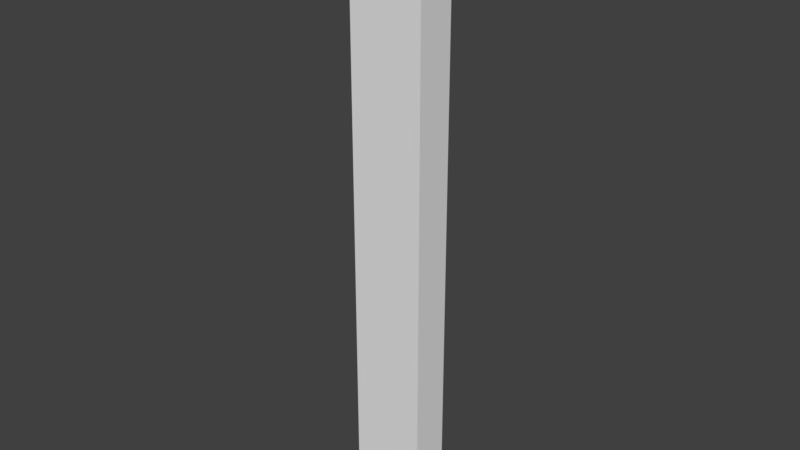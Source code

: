 # Source: level2.blend  (saved by Blender 2.79.0; exported with 4.5.12 LTS)
import bpy
from mathutils import Matrix  # noqa: F401  (used for matrix-valued properties, if any)

bpy.ops.wm.read_factory_settings(use_empty=True)
scene = bpy.context.scene
scene.name = 'Scene'

# ---- collections
col_collection_1 = bpy.data.collections.new('Collection 1'); scene.collection.children.link(col_collection_1)

# ---- world
world_world = bpy.data.worlds.new('World'); scene.world = world_world
world_world.color = (0.05088, 0.05088, 0.05088)
world_world.use_sun_shadow = False
world_world.sun_shadow_jitter_overblur = 0.0
world_world.cycles.sampling_method = 'MANUAL'

# ---- meshes
me_cube_000 = bpy.data.meshes.new('Cube.000')
me_cube_000.from_pydata([(2.727, 2.69, -0.4259), (2.549, 2.688, -0.4259), (2.372, 2.345, -0.4259), (2.372, 2.508, -0.4259), (2.726, 2.869, -0.4259), (2.549, 2.509, -0.4259), (2.904, 2.872, -0.4259), (2.904, 3.053, -0.4259), (3.079, 3.056, -0.4259), (3.076, 3.238, -0.4259), (3.923, 3.237, -0.4259), (2.742, 2.673, -0.4259), (2.564, 2.672, -0.4259), (2.387, 2.33, -0.4259), (2.387, 2.492, -0.4259), (2.742, 2.852, -0.4259), (2.565, 2.493, -0.4259), (2.92, 2.855, -0.4259), (2.92, 3.036, -0.4259), (3.094, 3.039, -0.4259), (3.091, 3.221, -0.4259), (3.923, 3.222, -0.4259), (2.015, 1.978, -1.204), (1.837, 1.977, -1.204), (2.372, 3.951, -1.197), (2.372, 4.115, -1.197), (2.015, 2.157, -1.204), (1.835, 1.775, -1.204), (2.193, 2.16, -1.204), (2.193, 2.341, -1.204), (2.367, 2.345, -1.204), (2.03, 1.961, -1.204), (1.853, 1.96, -1.204), (2.549, 3.771, -1.197), (2.727, 3.77, -1.197), (2.03, 2.14, -1.204), (1.852, 1.774, -1.204), (2.208, 2.143, -1.204), (2.208, 2.325, -1.204), (2.383, 2.328, -1.204), (3.923, 3.222, -1.204), (3.091, 3.221, -1.204), (3.094, 3.039, -1.204), (2.92, 3.036, -1.204), (2.92, 2.855, -1.204), (2.565, 2.493, -1.204), (2.742, 2.852, -1.204), (2.387, 2.492, -1.204), (2.387, 2.33, -1.204), (2.564, 2.672, -1.204), (2.742, 2.673, -1.204), (3.923, 3.237, -1.204), (3.076, 3.238, -1.204), (3.079, 3.056, -1.204), (2.904, 3.053, -1.204), (2.904, 2.872, -1.204), (2.549, 2.509, -1.204), (2.726, 2.869, -1.204), (2.372, 2.508, -1.204), (2.372, 2.345, -1.204), (2.549, 2.688, -1.204), (2.727, 2.69, -1.204), (2.383, 2.328, -0.4259), (2.208, 2.325, -0.4259), (2.208, 2.143, -0.4259), (1.852, 1.774, -0.4259), (2.03, 2.14, -0.4259), (2.904, 3.407, -1.197), (2.904, 3.588, -1.197), (1.853, 1.96, -0.4259), (2.03, 1.961, -0.4259), (2.367, 2.345, -0.4259), (2.193, 2.341, -0.4259), (2.193, 2.16, -0.4259), (1.835, 1.775, -0.4259), (2.015, 2.157, -0.4259), (2.549, 3.95, -1.197), (2.726, 3.591, -1.197), (1.837, 1.977, -0.4259), (2.015, 1.978, -0.4259), (3.079, 3.403, -1.197), (3.076, 3.222, -1.197), (3.923, 3.222, -1.197), (2.742, 3.787, -1.197), (2.564, 3.788, -1.197), (2.387, 4.129, -1.197), (2.387, 3.968, -1.197), (2.742, 3.608, -1.197), (2.565, 3.967, -1.197), (2.92, 3.605, -1.197), (2.92, 3.423, -1.197), (3.094, 3.42, -1.197), (3.091, 3.239, -1.197), (3.923, 3.237, -1.197), (2.015, 4.482, -1.976), (1.837, 4.483, -1.976), (2.015, 4.303, -1.976), (1.835, 4.685, -1.976), (2.193, 4.299, -1.976), (2.193, 4.118, -1.976), (2.367, 4.115, -1.976), (2.03, 4.498, -1.976), (1.853, 4.5, -1.976), (2.03, 4.319, -1.976), (1.852, 4.686, -1.976), (2.208, 4.316, -1.976), (2.208, 4.135, -1.976), (2.383, 4.132, -1.976), (3.923, 3.237, -1.976), (3.091, 3.239, -1.976), (3.094, 3.42, -1.976), (2.92, 3.423, -1.976), (2.92, 3.605, -1.976), (2.565, 3.967, -1.976), (2.742, 3.608, -1.976), (2.387, 3.968, -1.976), (2.387, 4.129, -1.976), (2.564, 3.788, -1.976), (2.742, 3.787, -1.976), (3.923, 3.222, -1.976), (3.076, 3.222, -1.976), (3.079, 3.403, -1.976), (2.904, 3.407, -1.976), (2.904, 3.588, -1.976), (2.549, 3.95, -1.976), (2.726, 3.591, -1.976), (2.372, 3.951, -1.976), (2.372, 4.115, -1.976), (2.549, 3.771, -1.976), (2.727, 3.77, -1.976), (2.383, 4.132, -1.197), (2.208, 4.135, -1.197), (2.208, 4.316, -1.197), (1.852, 4.686, -1.197), (2.03, 4.319, -1.197), (1.853, 4.5, -1.197), (2.03, 4.498, -1.197), (2.367, 4.115, -1.197), (2.193, 4.118, -1.197), (2.193, 4.299, -1.197), (1.835, 4.685, -1.197), (2.015, 4.303, -1.197), (1.837, 4.483, -1.197), (2.015, 4.482, -1.197), (4.048, 1.792, 2.131), (4.048, 4.239, 2.131), (4.048, 1.792, -0.3162), (4.048, 4.239, -0.3162), (-0.6626, 1.792, 2.131), (-0.6626, 4.239, 2.131), (-0.6626, 1.792, -0.3162), (-0.6626, 4.239, -0.3162), (4.045, 1.799, -0.3458), (4.045, 4.232, -0.3458), (4.045, 1.799, -2.068), (4.045, 4.232, -2.068), (0.949, 1.799, -0.3458), (0.949, 4.232, -0.3458), (0.949, 1.799, -2.068), (0.949, 4.232, -2.068), (0.9227, 1.799, -0.3458), (0.9227, 4.232, -0.3458), (0.9227, 1.799, -2.068), (0.9227, 4.232, -2.068), (-4.089, 1.799, -0.3458), (-4.089, 4.232, -0.3458), (-4.089, 1.799, -2.068), (-4.089, 4.232, -2.068), (-0.6843, 1.792, 2.131), (-0.6843, 4.239, 2.131), (-0.6843, 1.792, -0.3162), (-0.6843, 4.239, -0.3162), (-4.087, 1.792, 2.131), (-4.087, 4.239, 2.131), (-4.087, 1.792, -0.3162), (-4.087, 4.239, -0.3162), (4.066, 1.766, 2.156), (4.066, 4.271, 2.152), (4.066, 1.766, -2.091), (4.066, 4.271, -2.087), (-4.11, 1.766, 2.156), (-4.11, 4.273, 2.152), (-4.11, 1.766, -2.091), (-4.11, 4.273, -2.087), (1.852, 4.272, -2.021), (1.852, 4.232, -2.021), (4.017, 4.272, -2.021), (4.017, 4.232, -2.021), (1.852, 4.272, -0.3892), (1.852, 4.232, -0.3892), (4.017, 4.272, -0.3892), (4.017, 4.232, -0.3892), (4.066, 2.366, 0.2352), (4.048, 2.366, 0.2352), (4.066, 2.366, 1.268), (4.048, 2.366, 1.268), (4.066, 3.785, 1.268), (4.048, 3.785, 1.268), (4.066, 3.785, 0.2352), (4.048, 3.785, 0.2352), (2.827, 2.366, 2.156), (2.827, 2.366, 2.131), (2.47, 2.366, 2.156), (2.47, 2.366, 2.131), (2.47, 3.785, 2.156), (2.47, 3.785, 2.131), (2.827, 3.785, 2.156), (2.827, 3.605, 2.131), (2.827, 3.785, 2.131), (3.86, 2.366, 2.156), (3.86, 2.366, 2.131), (3.86, 3.785, 2.156), (3.86, 3.785, 2.131), (0.9227, 4.028, -2.011), (0.949, 4.028, -2.011), (0.5217, 2.366, -2.091), (0.5217, 2.366, -2.068), (0.5217, 3.785, -2.091), (0.5217, 3.785, -2.068), (0.949, 1.802, -0.9783), (0.9227, 1.802, -0.9783), (0.949, 1.802, -2.011), (0.9227, 1.802, -2.011), (0.9227, 4.028, -0.9783), (0.949, 4.028, -0.9783), (0.9227, 2.692, -0.9783), (0.949, 3.339, -0.9783), (-0.3668, 1.802, -0.3458), (-0.3668, 1.802, -0.3162), (0.6661, 4.028, -0.3458), (0.6661, 3.549, -0.3162), (0.6661, 4.028, -0.3162), (0.6661, 1.802, -0.3458), (0.6661, 1.802, -0.3162), (-0.3668, 4.028, -0.3458), (-0.3668, 3.606, -0.3458), (-0.3668, 4.028, -0.3162), (0.0121, 2.366, 2.156), (0.0121, 2.366, 2.131), (1.045, 2.366, 2.156), (1.045, 2.366, 2.131), (0.0121, 3.785, 2.156), (0.0121, 3.785, 2.131), (1.045, 3.785, 2.156), (1.045, 3.785, 2.131), (1.437, 3.785, 2.156), (1.437, 3.785, 2.131), (1.437, 2.366, 2.156), (1.437, 2.366, 2.131), (-2.198, 3.785, -2.091), (-2.198, 3.785, -2.068), (-2.198, 2.366, -2.091), (-2.198, 2.366, -2.068), (-2.198, 3.686, -2.091), (-1.165, 2.987, -2.091), (-1.165, 3.785, -2.091), (-1.165, 3.785, -2.068), (-1.165, 2.366, -2.091), (-1.165, 2.366, -2.068), (-2.681, 2.366, -2.091), (-2.681, 2.366, -2.068), (-2.681, 3.785, -2.091), (-2.681, 3.785, -2.068), (-0.5111, 3.785, -2.091), (-0.5111, 3.785, -2.068), (-0.5111, 2.366, -2.091), (-0.5111, 3.169, -2.091), (-0.5111, 2.366, -2.068), (-2.97, 4.028, -0.3458), (-2.97, 4.028, -0.3162), (-2.97, 1.802, -0.3458), (-2.97, 1.802, -0.3162), (-0.6626, 4.028, 0.9028), (-0.6843, 4.028, 0.9028), (-0.6626, 4.028, 1.936), (-0.6843, 4.028, 1.936), (-0.6626, 1.802, 0.9028), (-0.6843, 1.802, 0.9028), (-1.292, 3.785, 2.156), (-1.292, 3.785, 2.131), (-1.292, 2.366, 2.156), (-1.292, 2.366, 2.131), (-2.324, 2.366, 2.156), (-2.324, 2.366, 2.131), (-0.6626, 1.802, 1.936), (-0.6843, 1.802, 1.936), (-2.324, 3.785, 2.156), (-2.324, 3.785, 2.131), (-2.672, 3.785, 2.156), (-2.672, 3.785, 2.131), (-2.672, 2.366, 2.156), (-2.672, 2.366, 2.131), (-3.705, 2.366, 2.156), (-3.705, 2.366, 2.131), (-3.705, 3.785, 2.156), (-3.705, 3.785, 2.131), (-3.714, 3.785, -2.091), (-3.714, 3.785, -2.068), (-3.714, 2.366, -2.091), (-3.714, 2.366, -2.068), (-4.002, 4.028, -0.3458), (-4.002, 4.028, -0.3162), (-4.002, 1.802, -0.3458), (-4.002, 1.802, -0.3162), (-4.11, 3.785, 0.2352), (-4.087, 3.785, 0.2352), (-4.11, 2.366, 0.2352), (-4.087, 2.366, 0.2352), (-4.11, 2.366, 1.268), (-4.087, 2.366, 1.268), (-4.11, 3.785, 1.268), (-4.087, 3.785, 1.268), (-4.11, 3.785, -1.731), (-4.089, 3.785, -1.731), (-4.11, 2.366, -1.731), (-4.089, 2.366, -1.731), (-4.11, 3.785, -0.6986), (-4.089, 3.785, -0.6986), (-4.11, 2.366, -0.6986), (-4.089, 2.366, -0.6986), (-4.017, 5.421, 2.075), (3.977, 5.421, 2.075), (-4.017, 4.69, -2.01), (-4.017, 4.69, 2.075), (-4.017, 5.421, -2.01), (3.977, 5.421, -2.01), (3.977, 4.69, -2.01), (3.977, 4.69, 2.075), (-4.11, 5.421, 2.148), (4.066, 5.421, 2.148), (-4.11, 5.421, -2.084), (4.066, 5.421, -2.084), (1.853, 4.69, -0.3936), (1.853, 4.69, -1.989), (3.96, 4.69, -1.989), (3.96, 4.69, -0.3936), (1.3, 7.065, -0.2894), (1.3, 7.065, -2.044), (3.998, 7.065, -0.2894), (3.998, 7.065, -2.044), (1.268, 7.101, -0.2657), (1.268, 7.101, -2.074), (4.048, 7.101, -0.2657), (4.048, 7.101, -2.074), (1.3, 4.677, -0.2894), (1.3, 4.677, -2.044), (3.998, 4.677, -2.044), (3.998, 4.677, -0.2894), (1.268, 4.677, -0.2657), (1.268, 4.677, -2.074), (4.048, 4.677, -2.074), (4.048, 4.677, -0.2657), (1.3, 4.677, -0.8071), (1.3, 4.677, -1.528), (1.268, 4.677, -0.7974), (1.268, 4.677, -1.54), (1.3, 6.702, -0.8071), (1.3, 6.702, -1.528), (1.268, 6.702, -0.7974), (1.268, 6.702, -1.54), (-2.334, 4.635, 1.829), (-2.334, 5.705, 1.829), (-2.334, 4.635, 0.7586), (-2.334, 5.705, 0.7586), (-0.6866, 4.635, 1.829), (-0.6866, 5.705, 1.829), (-0.6866, 4.635, 0.7586), (-0.6866, 5.705, 0.7586), (4.066, -59.19, 2.156), (4.066, -59.19, -2.091), (-4.11, -59.19, 2.156), (-4.11, -59.19, -2.091)], [], [(10, 9, 20, 21), (8, 19, 20, 9), (8, 7, 18, 19), (6, 17, 18, 7), (6, 4, 15, 17), (0, 11, 15, 4), (0, 1, 12, 11), (5, 16, 12, 1), (5, 3, 14, 16), (2, 13, 14, 3), (28, 29, 38, 37), (73, 64, 63, 72), (73, 75, 66, 64), (79, 70, 66, 75), (79, 78, 69, 70), (74, 65, 69, 78), (61, 50, 49, 60), (56, 60, 49, 45), (56, 45, 47, 58), (74, 27, 36, 65), (59, 58, 47, 48), (55, 44, 46, 57), (15, 46, 44, 17), (30, 39, 38, 29), (55, 54, 43, 44), (22, 26, 35, 31), (18, 43, 42, 19), (61, 57, 46, 50), (22, 31, 32, 23), (53, 42, 43, 54), (27, 23, 32, 36), (51, 40, 41, 52), (53, 52, 41, 42), (71, 72, 63, 62), (17, 44, 43, 18), (28, 37, 35, 26), (71, 30, 29, 72), (63, 38, 39, 62), (13, 48, 47, 14), (73, 28, 26, 75), (79, 22, 23, 78), (8, 53, 54, 7), (20, 41, 40, 21), (72, 29, 28, 73), (6, 55, 57, 4), (11, 50, 46, 15), (75, 26, 22, 79), (7, 54, 55, 6), (19, 42, 41, 20), (64, 37, 38, 63), (3, 58, 59, 2), (2, 59, 48, 13), (16, 45, 49, 12), (78, 23, 27, 74), (10, 51, 52, 9), (14, 47, 45, 16), (70, 31, 35, 66), (4, 57, 61, 0), (12, 49, 50, 11), (66, 35, 37, 64), (9, 52, 53, 8), (65, 36, 32, 69), (1, 60, 56, 5), (21, 40, 51, 10), (62, 39, 30, 71), (5, 56, 58, 3), (69, 32, 31, 70), (0, 61, 60, 1), (82, 93, 92, 81), (80, 81, 92, 91), (80, 91, 90, 67), (68, 67, 90, 89), (68, 89, 87, 77), (34, 77, 87, 83), (34, 83, 84, 33), (76, 33, 84, 88), (76, 88, 86, 24), (25, 24, 86, 85), (98, 105, 106, 99), (139, 138, 131, 132), (139, 132, 134, 141), (143, 141, 134, 136), (143, 136, 135, 142), (140, 142, 135, 133), (129, 128, 117, 118), (124, 113, 117, 128), (124, 126, 115, 113), (140, 133, 104, 97), (127, 116, 115, 126), (123, 125, 114, 112), (87, 89, 112, 114), (100, 99, 106, 107), (123, 112, 111, 122), (94, 101, 103, 96), (90, 91, 110, 111), (129, 118, 114, 125), (94, 95, 102, 101), (121, 122, 111, 110), (97, 104, 102, 95), (119, 120, 109, 108), (121, 110, 109, 120), (137, 130, 131, 138), (89, 90, 111, 112), (98, 96, 103, 105), (137, 138, 99, 100), (131, 130, 107, 106), (85, 86, 115, 116), (139, 141, 96, 98), (143, 142, 95, 94), (80, 67, 122, 121), (92, 93, 108, 109), (138, 139, 98, 99), (68, 77, 125, 123), (83, 87, 114, 118), (141, 143, 94, 96), (67, 68, 123, 122), (91, 92, 109, 110), (132, 131, 106, 105), (24, 25, 127, 126), (25, 85, 116, 127), (88, 84, 117, 113), (142, 140, 97, 95), (82, 81, 120, 119), (86, 88, 113, 115), (136, 134, 103, 101), (77, 34, 129, 125), (84, 83, 118, 117), (134, 132, 105, 103), (81, 80, 121, 120), (133, 135, 102, 104), (33, 76, 124, 128), (93, 82, 119, 108), (130, 137, 100, 107), (76, 24, 126, 124), (135, 136, 101, 102), (34, 33, 128, 129), (144, 145, 147, 199, 197, 195), (146, 147, 230, 233, 228, 236, 151, 150), (150, 276, 284, 274, 149, 148), (148, 238, 240, 248, 203, 205, 207, 201, 210, 212, 145, 144), (146, 150, 148, 144), (151, 147, 145, 149), (152, 153, 155, 154), (154, 155, 159, 158), (158, 221, 219, 226, 157, 156), (156, 157, 153, 152), (154, 158, 156, 152), (159, 155, 187, 185, 189, 157), (160, 161, 163, 213, 223, 225), (162, 216, 267, 258, 252, 260, 299, 297, 167, 166), (166, 315, 319, 317, 165, 164), (164, 302, 270, 268, 235, 227, 232, 229, 161, 160), (162, 166, 164, 160), (167, 163, 161, 165), (168, 285, 277, 273, 171, 170), (170, 271, 303, 301, 175, 174), (174, 307, 309, 311, 173, 172), (172, 293, 291, 283, 281, 279, 169, 168), (170, 174, 172, 168), (175, 171, 169, 173), (176, 178, 192, 194, 196, 177), (178, 182, 298, 259, 261, 253, 251, 257, 254, 266, 265, 215, 217, 179), (182, 180, 308, 306, 318, 314, 312, 183), (180, 176, 290, 292, 294, 181), (178, 369, 371, 182), (183, 179, 190, 186, 184), (180, 181, 183, 312, 316, 318, 306, 304, 310, 308), (261, 262, 297, 296), (283, 282, 280, 281), (147, 146, 144, 195, 193, 199), (215, 216, 218, 217), (216, 162, 163, 167, 297, 262, 260, 252, 250, 256, 258, 267, 264, 218), (188, 190, 179, 177, 181, 183, 184), (317, 316, 312, 313), (305, 307, 174, 175, 173, 311), (268, 269, 301, 300), (291, 290, 288, 289), (232, 233, 230, 231, 229), (222, 221, 214, 213), (176, 177, 181, 294, 288, 286, 278, 280, 237, 241, 243, 239, 247, 245, 204, 202, 200, 206, 211, 209), (290, 176, 209, 200, 202, 247, 239, 237, 280, 282, 286, 288), (298, 299, 260, 259), (221, 158, 159, 157, 226, 224, 214), (220, 219, 221, 222), (238, 237, 239, 240), (185, 184, 188, 189), (189, 188, 190, 191), (212, 211, 206, 208), (219, 220, 225, 223, 224, 226), (319, 318, 316, 317), (303, 302, 300, 301), (182, 183, 179, 217, 263, 266, 254, 255, 249, 253, 261, 296, 298), (311, 310, 304, 305), (295, 293, 172, 173, 169, 279, 287, 283, 291, 289), (229, 231, 236, 234), (251, 252, 258, 257), (293, 292, 290, 291), (155, 153, 157, 189, 191, 187), (247, 248, 246, 245), (302, 303, 271, 270), (217, 218, 264, 263), (248, 247, 202, 203), (147, 151, 236, 231, 230), (308, 309, 307, 306), (299, 298, 296, 297), (285, 168, 169, 171, 273, 275), (194, 195, 197, 196), (279, 278, 286, 287), (255, 256, 250, 249), (277, 276, 272, 273), (227, 228, 233, 232), (257, 258, 256, 255, 254), (306, 307, 305, 304), (228, 227, 235, 234, 236), (196, 197, 199, 198), (357, 337, 336, 356), (200, 201, 207, 208, 206), (282, 283, 287, 286), (240, 239, 243, 244), (201, 200, 209, 210), (314, 315, 313, 312), (284, 285, 275, 274), (265, 267, 216, 215), (163, 162, 160, 225, 220, 222, 213), (224, 223, 213, 214), (276, 150, 151, 149, 274, 272), (187, 186, 184, 185), (289, 288, 294, 295), (205, 204, 245, 246), (193, 192, 198, 199), (203, 202, 204, 205), (315, 166, 167, 165, 317, 313), (242, 238, 148, 149, 145, 212, 208, 207, 205, 246, 248, 240, 244), (318, 319, 315, 314), (271, 170, 171, 175, 301, 269), (270, 271, 269, 268), (178, 179, 177, 196, 198, 192), (302, 164, 165, 161, 229, 234, 235, 268, 300), (281, 280, 278, 279), (195, 194, 192, 193), (274, 275, 273, 272), (309, 308, 310, 311), (259, 260, 262, 261), (191, 190, 186, 187), (285, 284, 276, 277), (292, 293, 295, 294), (237, 238, 242, 241), (244, 243, 241, 242), (267, 265, 266, 263, 264), (210, 209, 211, 212), (252, 251, 253, 249, 250), (327, 321, 325, 326), (327, 335, 332, 323), (323, 320, 321, 327), (326, 325, 324, 322), (325, 331, 330, 324), (322, 324, 320, 323), (329, 177, 179, 331), (320, 328, 329, 321), (321, 329, 331, 325), (324, 330, 328, 320), (328, 181, 177, 329), (331, 179, 183, 330), (330, 183, 181, 328), (323, 332, 333, 322), (326, 334, 335, 327), (322, 333, 334, 326), (186, 190, 335, 334), (190, 188, 332, 335), (184, 186, 334, 333), (188, 184, 333, 332), (352, 356, 336, 344), (345, 337, 357, 353), (343, 341, 340, 342), (338, 339, 346, 347), (343, 342, 351, 350), (347, 346, 350, 351), (341, 359, 358, 340), (344, 347, 351, 348), (346, 345, 349, 350), (342, 340, 348, 351), (341, 343, 350, 349), (336, 338, 347, 344), (339, 337, 345, 346), (348, 340, 358, 354), (359, 357, 356, 358), (359, 341, 349, 355), (352, 354, 358, 356), (353, 357, 359, 355), (360, 361, 363, 362), (362, 363, 367, 366), (366, 367, 365, 364), (364, 365, 361, 360), (362, 366, 364, 360), (367, 363, 361, 365), (369, 368, 370, 371), (176, 368, 369, 178), (182, 371, 370, 180), (180, 370, 368, 176)])
me_cube_000.use_remesh_preserve_volume = False
me_cube_000.use_remesh_preserve_attributes = False
me_cube_000.use_mirror_vertex_groups = False
me_cube_000.update()

# ---- objects
ob_cube_005 = bpy.data.objects.new('Cube.005', me_cube_000)

# ---- transforms, parenting, visibility, modifiers, constraints
ob_cube_005.location = (0.0, 0.0, 0.0)
ob_cube_005.rotation_euler = (1.571, 0.0, 0.0)
ob_cube_005.lineart.crease_threshold = 0.0

# ---- collection membership
col_collection_1.objects.link(ob_cube_005)

# ---- scene / render settings (as saved in the file)
scene.frame_start = 1; scene.frame_end = 250; scene.frame_set(1)
scene.render.engine = 'BLENDER_EEVEE_NEXT'
scene.render.resolution_percentage = 50
scene.render.dither_intensity = 0.0
scene.cycles.use_denoising = False
scene.cycles.samples = 128
scene.cycles.sampling_pattern = 'TABULATED_SOBOL'
scene.cycles.use_adaptive_sampling = False
scene.cycles.use_light_tree = False
scene.cycles.blur_glossy = 0.0
scene.cycles.sample_clamp_indirect = 0.0
scene.view_settings.view_transform = 'Standard'
bpy.context.view_layer.update()

# ---- added for rendering (the .blend has no active camera and no usable light): camera, sun
cam_auto = bpy.data.cameras.new('AutoCamera')
cam_auto.lens = 50.0
cam_auto.sensor_width = 36.0
cam_auto.clip_end = 1086.75
ob_auto_camera = bpy.data.objects.new('AutoCamera', cam_auto)
scene.collection.objects.link(ob_auto_camera)
ob_auto_camera.location = (61.9013, -74.3403, 23.4939)
ob_auto_camera.rotation_euler = (1.09748, -7.21219e-08, 0.694738)
scene.camera = ob_auto_camera
light_auto_sun = bpy.data.lights.new('AutoSun', 'SUN')
light_auto_sun.energy = 3.0
light_auto_sun.angle = 0.0523599
ob_auto_sun = bpy.data.objects.new('AutoSun', light_auto_sun)
scene.collection.objects.link(ob_auto_sun)
ob_auto_sun.rotation_euler = (0.872665, 0.174533, 0.523599)
bpy.context.view_layer.update()
